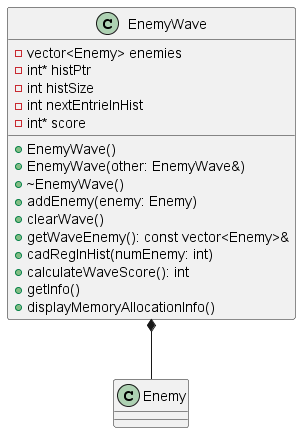

The diagram above was rendered by PlantUML. Its source (embedded in the PNG):
@startuml
class EnemyWave {
    - vector<Enemy> enemies
    - int* histPtr
    - int histSize
    - int nextEntrieInHist
    - int* score
    + EnemyWave()
    + EnemyWave(other: EnemyWave&)
    + ~EnemyWave()
    + addEnemy(enemy: Enemy)
    + clearWave()
    + getWaveEnemy(): const vector<Enemy>&
    + cadRegInHist(numEnemy: int)
    + calculateWaveScore(): int
    + getInfo()
    + displayMemoryAllocationInfo()
}

EnemyWave *-- Enemy
@enduml